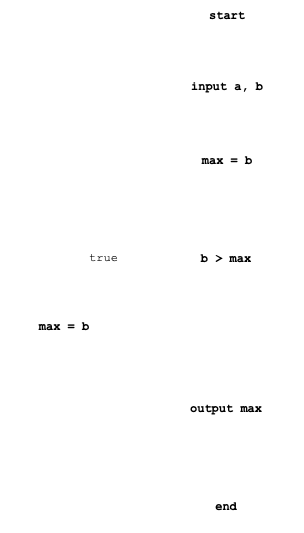

The diagram above was exported from draw.io. Its source (the exported page's mxGraphModel, read from the mxfile embedded in the PNG):
<mxGraphModel dx="971" dy="854" grid="0" gridSize="10" guides="1" tooltips="1" connect="1" arrows="1" fold="1" page="0" pageScale="1" pageWidth="690" pageHeight="980" math="0" shadow="0">
  <root>
    <mxCell id="0" />
    <mxCell id="1" parent="0" />
    <mxCell id="5" value="" style="edgeStyle=none;html=1;fontFamily=Courier New;fontSize=12;strokeWidth=3;strokeColor=#ffffff;" parent="1" source="2" target="4" edge="1">
      <mxGeometry relative="1" as="geometry" />
    </mxCell>
    <mxCell id="2" value="start" style="ellipse;whiteSpace=wrap;html=1;fontSize=12;fontFamily=Courier New;strokeWidth=3;fontStyle=1;strokeColor=#ffffff;" parent="1" vertex="1">
      <mxGeometry x="271" y="95" width="120" height="29" as="geometry" />
    </mxCell>
    <mxCell id="8" value="" style="edgeStyle=none;html=1;strokeWidth=3;fontFamily=Courier New;fontSize=12;strokeColor=#ffffff;fontStyle=1;entryX=0.5;entryY=0;entryDx=0;entryDy=0;" parent="1" source="4" target="21" edge="1">
      <mxGeometry relative="1" as="geometry" />
    </mxCell>
    <mxCell id="4" value="input a, b" style="shape=parallelogram;perimeter=parallelogramPerimeter;whiteSpace=wrap;html=1;fixedSize=1;fontSize=12;fontFamily=Courier New;strokeWidth=3;fontStyle=1;strokeColor=#ffffff;" parent="1" vertex="1">
      <mxGeometry x="256" y="160" width="150" height="41" as="geometry" />
    </mxCell>
    <mxCell id="12" value="" style="edgeStyle=orthogonalEdgeStyle;html=1;strokeWidth=3;fontFamily=Courier New;fontSize=12;strokeColor=#ffffff;fontStyle=1;exitX=0;exitY=0.5;exitDx=0;exitDy=0;" parent="1" source="7" target="11" edge="1">
      <mxGeometry relative="1" as="geometry" />
    </mxCell>
    <mxCell id="13" value="&lt;font style=&quot;font-size: 12px;&quot;&gt;&amp;nbsp;true&amp;nbsp;&lt;/font&gt;" style="edgeLabel;html=1;align=center;verticalAlign=middle;resizable=0;points=[];fontSize=12;fontFamily=Courier New;" parent="12" vertex="1" connectable="0">
      <mxGeometry x="-0.4945" y="5" relative="1" as="geometry">
        <mxPoint x="-18" y="-7" as="offset" />
      </mxGeometry>
    </mxCell>
    <mxCell id="7" value="b &amp;gt; max" style="rhombus;whiteSpace=wrap;html=1;fontSize=12;fontFamily=Courier New;strokeWidth=3;fontStyle=1;strokeColor=#ffffff;" parent="1" vertex="1">
      <mxGeometry x="259" y="313" width="142" height="80" as="geometry" />
    </mxCell>
    <mxCell id="17" style="edgeStyle=orthogonalEdgeStyle;html=1;entryX=0.5;entryY=0;entryDx=0;entryDy=0;strokeWidth=3;fontFamily=Courier New;fontSize=12;strokeColor=#ffffff;fontStyle=1;exitX=0.5;exitY=1;exitDx=0;exitDy=0;" parent="1" source="7" target="15" edge="1">
      <mxGeometry relative="1" as="geometry">
        <mxPoint x="484" y="519" as="sourcePoint" />
      </mxGeometry>
    </mxCell>
    <mxCell id="16" value="" style="edgeStyle=orthogonalEdgeStyle;html=1;strokeWidth=3;fontFamily=Courier New;fontSize=12;strokeColor=#ffffff;fontStyle=1;exitX=1;exitY=0.5;exitDx=0;exitDy=0;" parent="1" source="11" target="15" edge="1">
      <mxGeometry relative="1" as="geometry" />
    </mxCell>
    <mxCell id="11" value="max = b" style="whiteSpace=wrap;html=1;fontSize=12;fontFamily=Courier New;strokeWidth=3;fontStyle=1;strokeColor=#ffffff;" parent="1" vertex="1">
      <mxGeometry x="105" y="401" width="126" height="40" as="geometry" />
    </mxCell>
    <mxCell id="20" value="" style="edgeStyle=orthogonalEdgeStyle;html=1;strokeWidth=3;fontFamily=Courier New;fontSize=12;strokeColor=#ffffff;fontStyle=1" parent="1" source="15" target="19" edge="1">
      <mxGeometry relative="1" as="geometry" />
    </mxCell>
    <mxCell id="15" value="output max" style="shape=document;whiteSpace=wrap;html=1;boundedLbl=1;fontSize=12;fontFamily=Courier New;strokeWidth=3;fontStyle=1;strokeColor=#ffffff;" parent="1" vertex="1">
      <mxGeometry x="271" y="482" width="118" height="58" as="geometry" />
    </mxCell>
    <mxCell id="19" value="end" style="ellipse;whiteSpace=wrap;html=1;fontSize=12;fontFamily=Courier New;strokeWidth=3;fontStyle=1;strokeColor=#ffffff;" parent="1" vertex="1">
      <mxGeometry x="289" y="576" width="82" height="49" as="geometry" />
    </mxCell>
    <mxCell id="21" value="max = b" style="whiteSpace=wrap;html=1;fontSize=12;fontFamily=Courier New;strokeWidth=3;fontStyle=1;strokeColor=#ffffff;" parent="1" vertex="1">
      <mxGeometry x="284" y="233" width="94" height="44" as="geometry" />
    </mxCell>
    <mxCell id="25" value="" style="edgeStyle=none;html=1;strokeWidth=3;fontFamily=Courier New;fontSize=12;strokeColor=#ffffff;fontStyle=1;entryX=0.5;entryY=0;entryDx=0;entryDy=0;exitX=0.5;exitY=1;exitDx=0;exitDy=0;" parent="1" source="21" target="7" edge="1">
      <mxGeometry relative="1" as="geometry">
        <mxPoint x="341" y="244" as="sourcePoint" />
        <mxPoint x="341" y="290" as="targetPoint" />
      </mxGeometry>
    </mxCell>
  </root>
</mxGraphModel>